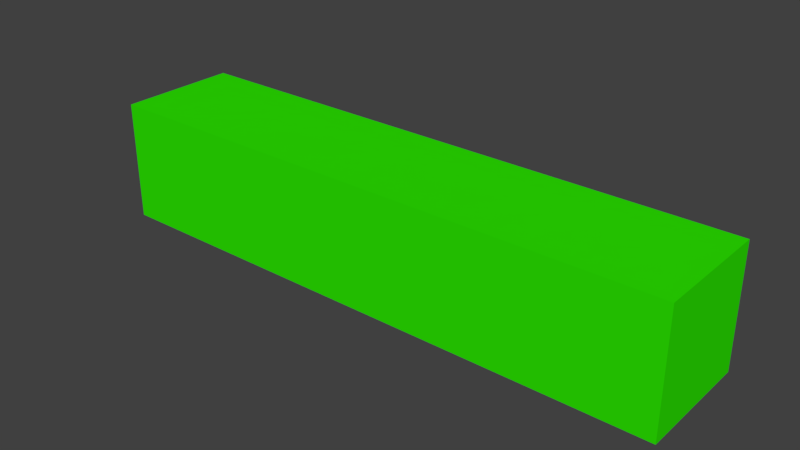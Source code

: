 # Source: walls.blend  (saved by Blender 2.79.0; exported with 4.5.12 LTS)
import bpy
from mathutils import Matrix  # noqa: F401  (used for matrix-valued properties, if any)

bpy.ops.wm.read_factory_settings(use_empty=True)
scene = bpy.context.scene
scene.name = 'Scene'

# ---- collections
col_collection_1 = bpy.data.collections.new('Collection 1'); scene.collection.children.link(col_collection_1)

# ---- materials (node trees are filled in below, after node groups)
mat_material_001 = bpy.data.materials.new('Material.001')
mat_material_001.alpha_threshold = 0.0
mat_material_001.use_transparent_shadow = False
mat_material_001.diffuse_color = (0.02515, 0.8, 0.0, 1.0)
mat_material_001.roughness = 0.5

# ---- material node trees

# ---- world
world_world = bpy.data.worlds.new('World'); scene.world = world_world
world_world.color = (0.05088, 0.05088, 0.05088)
world_world.use_sun_shadow = False
world_world.sun_shadow_jitter_overblur = 0.0
world_world.cycles.sampling_method = 'MANUAL'

# ---- meshes
me_cube_001 = bpy.data.meshes.new('Cube.001')
me_cube_001.from_pydata([(-1.0, -1.0, -1.0), (-1.0, -1.0, 1.0), (-1.0, 1.0, -1.0), (-1.0, 1.0, 1.0), (1.0, -1.0, -1.0), (1.0, -1.0, 1.0), (1.0, 1.0, -1.0), (1.0, 1.0, 1.0)], [], [(0, 1, 3, 2), (2, 3, 7, 6), (6, 7, 5, 4), (4, 5, 1, 0), (2, 6, 4, 0), (7, 3, 1, 5)])
me_cube_001.materials.append(mat_material_001)
me_cube_001.use_remesh_preserve_volume = False
me_cube_001.use_remesh_preserve_attributes = False
me_cube_001.use_mirror_vertex_groups = False
me_cube_001.update()

# ---- objects
ob_cube = bpy.data.objects.new('Cube', me_cube_001)

# ---- transforms, parenting, visibility, modifiers, constraints
ob_cube.location = (-0.04806, -0.818, 0.953)
ob_cube.scale = (4.248, 0.8747, 0.8747)
ob_cube.lineart.crease_threshold = 0.0

# ---- collection membership
col_collection_1.objects.link(ob_cube)

# ---- scene / render settings (as saved in the file)
scene.frame_start = 1; scene.frame_end = 250; scene.frame_set(1)
scene.render.engine = 'BLENDER_EEVEE_NEXT'
scene.render.resolution_percentage = 50
scene.render.dither_intensity = 0.0
scene.cycles.use_denoising = False
scene.cycles.samples = 128
scene.cycles.sampling_pattern = 'TABULATED_SOBOL'
scene.cycles.use_adaptive_sampling = False
scene.cycles.use_light_tree = False
scene.cycles.blur_glossy = 0.0
scene.cycles.sample_clamp_indirect = 0.0
scene.view_settings.view_transform = 'Standard'
bpy.context.view_layer.update()

# ---- added for rendering (the .blend has no active camera and no usable light): camera, sun
cam_auto = bpy.data.cameras.new('AutoCamera')
cam_auto.lens = 50.0
cam_auto.sensor_width = 36.0
cam_auto.clip_end = 1000.0
ob_auto_camera = bpy.data.objects.new('AutoCamera', cam_auto)
scene.collection.objects.link(ob_auto_camera)
ob_auto_camera.location = (8.13968, -10.6433, 7.50321)
ob_auto_camera.rotation_euler = (1.09748, -7.21219e-08, 0.694738)
scene.camera = ob_auto_camera
light_auto_sun = bpy.data.lights.new('AutoSun', 'SUN')
light_auto_sun.energy = 3.0
light_auto_sun.angle = 0.0523599
ob_auto_sun = bpy.data.objects.new('AutoSun', light_auto_sun)
scene.collection.objects.link(ob_auto_sun)
ob_auto_sun.rotation_euler = (0.872665, 0.174533, 0.523599)
bpy.context.view_layer.update()
